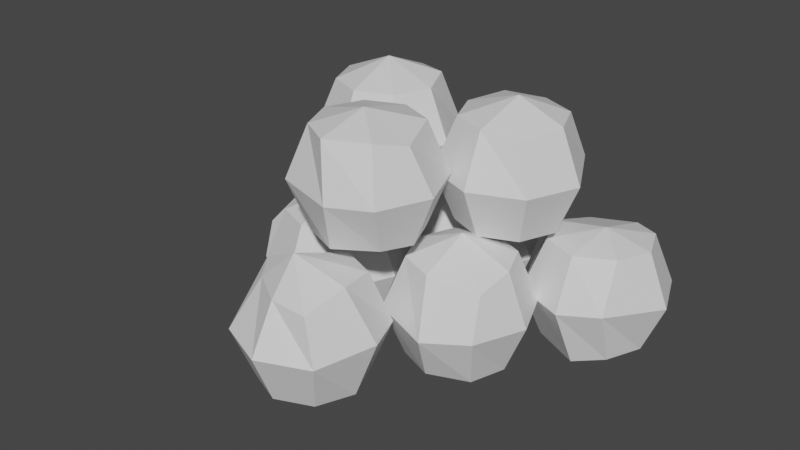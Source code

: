# Source: snowballs.blend  (saved by Blender 2.83.18; exported with 4.5.12 LTS)
import bpy
from mathutils import Matrix  # noqa: F401  (used for matrix-valued properties, if any)

bpy.ops.wm.read_factory_settings(use_empty=True)
scene = bpy.context.scene
scene.name = 'Scene'

# ---- collections
col_collection = bpy.data.collections.new('Collection'); scene.collection.children.link(col_collection)

# ---- materials (node trees are filled in below, after node groups)
mat_snow = bpy.data.materials.new('Snow')
mat_snow.use_transparent_shadow = False

# ---- material node trees
mat_snow.use_nodes = True; mat_snow.node_tree.nodes.clear()
_N = mat_snow.node_tree.nodes; _L = mat_snow.node_tree.links
n0 = _N.new('ShaderNodeBsdfPrincipled'); n0.name = 'Principled BSDF'; n0.location = (10, 300)
n0.distribution = 'GGX'
n0.subsurface_method = 'BURLEY'
n0.inputs[3].default_value = 1.45
n0.inputs[27].default_value = (0.0, 0.0, 0.0, 1.0)
n0.inputs[28].default_value = 1.0
n1 = _N.new('ShaderNodeOutputMaterial'); n1.name = 'Material Output'; n1.location = (300, 300)
_L.new(n0.outputs[0], n1.inputs[0])
n1.is_active_output = True

# ---- world
world_world = bpy.data.worlds.new('World'); scene.world = world_world
world_world.use_nodes = True; world_world.node_tree.nodes.clear()
_N = world_world.node_tree.nodes; _L = world_world.node_tree.links
n0 = _N.new('ShaderNodeOutputWorld'); n0.name = 'World Output'; n0.location = (300, 300)
n1 = _N.new('ShaderNodeBackground'); n1.name = 'Background'; n1.location = (10, 300)
n1.inputs[0].default_value = (0.05088, 0.05088, 0.05088, 1.0)
_L.new(n1.outputs[0], n0.inputs[0])
n0.is_active_output = True
world_world.color = (0.05088, 0.05088, 0.05088)
world_world.use_sun_shadow = False
world_world.sun_shadow_jitter_overblur = 0.0

# ---- meshes
me_kula_001 = bpy.data.meshes.new('Kula.001')
me_kula_001.from_pydata([(0.025, 0.025, 0.03536), (0.03536, 0.03536, -2.186e-09), (0.025, 0.025, -0.03536), (0.03536, -5.006e-09, 0.03536), (0.05, -5.006e-09, -2.186e-09), (0.03536, -5.006e-09, -0.03536), (0.025, -0.025, 0.03536), (0.03536, -0.03536, -2.186e-09), (0.025, -0.025, -0.03536), (-6.344e-10, -0.03536, 0.03536), (1.228e-09, -0.05, -2.186e-09), (-6.344e-10, -0.03536, -0.03536), (-0.025, -0.025, 0.03536), (-0.03536, -0.03536, -2.186e-09), (-0.025, -0.025, -0.03536), (0.0, -4.371e-09, -0.05), (-4.371e-09, -4.371e-09, 0.05), (-0.03536, -5.006e-09, 0.03536), (-0.05, -3.143e-09, -2.186e-09), (-0.03536, -5.006e-09, -0.03536), (-0.02168, 0.02457, 0.03791), (-0.03349, 0.03716, -0.007004), (-0.025, 0.025, -0.03536), (-2.497e-09, 0.03536, 0.03536), (-6.344e-10, 0.05, -2.186e-09), (-2.497e-09, 0.03536, -0.03536), (-0.07656, -0.025, 0.03553), (-0.06621, -0.03536, 0.0001761), (-0.07656, -0.025, -0.03518), (-0.06621, -5.006e-09, -0.03518), (0.1276, 0.025, 0.0354), (0.1379, 0.03536, 4.788e-05), (0.1276, 0.025, -0.03531), (-0.05156, -5.006e-09, 0.0001761), (-0.06621, -5.006e-09, 0.03553), (0.1379, -5.006e-09, 0.0354), (0.1526, -5.006e-09, 4.788e-05), (0.1379, -5.006e-09, -0.03531), (0.1276, -0.02383, 0.03657), (0.1295, -0.03931, 0.002999), (0.1276, -0.025, -0.03531), (-0.07656, 0.025, 0.03553), (-0.06621, 0.03536, 0.0001761), (0.1026, -0.03536, 0.0354), (0.1026, -0.05, 4.788e-05), (0.1078, -0.03546, -0.03964), (-0.07656, 0.025, -0.03518), (0.07759, -0.025, 0.0354), (0.06723, -0.03536, 4.788e-05), (0.07759, -0.025, -0.03531), (0.1026, -4.371e-09, -0.04995), (0.1067, -0.002625, 0.04408), (0.06723, -5.006e-09, 0.0354), (0.05259, -3.143e-09, 4.788e-05), (0.06723, -5.006e-09, -0.03531), (0.07802, 0.02784, 0.03015), (0.06723, 0.03536, 4.788e-05), (0.07759, 0.025, -0.03531), (0.1105, 0.03249, 0.03483), (0.1026, 0.05, 4.788e-05), (0.1026, 0.03536, -0.03531), (-0.1016, -0.03536, 0.03553), (-0.1016, -0.05, 0.0001761), (-0.1016, -0.03536, -0.03518), (-0.1266, -0.025, 0.03553), (-0.1319, -0.02437, 0.005712), (-0.1266, -0.025, -0.03518), (-0.1016, -4.371e-09, -0.04982), (-0.1016, 0.000947, 0.04626), (-0.1377, 0.002193, 0.02955), (-0.1516, -3.143e-09, 0.0001761), (-0.1335, 0.008132, -0.03212), (-0.1266, 0.025, 0.03553), (-0.1369, 0.03536, 0.0001761), (-0.1266, 0.025, -0.03518), (-0.1015, 0.03369, 0.04242), (-0.104, 0.04776, 0.00887), (-0.1016, 0.03536, -0.03518), (-0.02261, -0.007331, 0.1194), (-0.01536, 0.008074, 0.0774), (-0.02441, -0.004538, 0.04506), (-0.01406, -0.02954, 0.1158), (0.0005871, -0.02954, 0.08041), (-0.01406, -0.02954, 0.04506), (-0.02441, -0.05454, 0.1158), (-0.01406, -0.06489, 0.08041), (-0.02441, -0.05454, 0.04506), (-0.04941, -0.06489, 0.1158), (-0.04941, -0.07954, 0.08041), (-0.04941, -0.06489, 0.04506), (-0.07441, -0.05454, 0.1158), (-0.08477, -0.06489, 0.08041), (-0.07441, -0.05454, 0.04506), (-0.04941, -0.02954, 0.03041), (-0.04941, -0.02954, 0.1304), (-0.08477, -0.02954, 0.1158), (-0.09941, -0.02954, 0.08041), (-0.08477, -0.02954, 0.04506), (-0.07441, -0.004538, 0.1158), (-0.08477, 0.005817, 0.08041), (-0.07441, -0.004538, 0.04506), (-0.04941, 0.005817, 0.1158), (-0.05128, 0.01949, 0.08343), (-0.04941, 0.005817, 0.04506), (-0.03097, -0.1004, 0.0346), (-0.02061, -0.1108, -0.0007529), (-0.03097, -0.1004, -0.03611), (-0.02061, -0.07542, -0.03611), (0.07624, -0.00463, 0.1149), (0.08318, 0.004803, 0.08443), (0.07624, -0.00463, 0.04421), (-0.005966, -0.07542, -0.0007529), (-0.02061, -0.07542, 0.0346), (0.08659, -0.02963, 0.1149), (0.1012, -0.02963, 0.07956), (0.08659, -0.02963, 0.04421), (0.07465, -0.06043, 0.1105), (0.08659, -0.06499, 0.07956), (0.07624, -0.05463, 0.04421), (-0.03097, -0.05042, 0.0346), (-0.02061, -0.04007, -0.0007529), (0.05124, -0.06499, 0.1149), (0.05124, -0.07963, 0.07956), (0.05124, -0.06499, 0.04421), (-0.03097, -0.05042, -0.03611), (0.02624, -0.05463, 0.1149), (0.01588, -0.06499, 0.07956), (0.02624, -0.05463, 0.04421), (0.05124, -0.02963, 0.02956), (0.05407, -0.02976, 0.1278), (0.01588, -0.02963, 0.1149), (0.001236, -0.02963, 0.07956), (0.01588, -0.02963, 0.04421), (0.02862, -0.007612, 0.1184), (0.01588, 0.005725, 0.07956), (0.02624, -0.00463, 0.04421), (0.05124, 0.005725, 0.1149), (0.05124, 0.02037, 0.07956), (0.05124, 0.005725, 0.04421), (-0.05597, -0.1108, 0.0346), (-0.05597, -0.1254, -0.0007529), (-0.05597, -0.1108, -0.03611), (-0.08097, -0.1004, 0.0346), (-0.09132, -0.1108, -0.0007529), (-0.08097, -0.1004, -0.03611), (-0.05597, -0.07542, -0.05075), (-0.05597, -0.07542, 0.04925), (-0.09132, -0.07542, 0.0346), (-0.1069, -0.0885, 0.01293), (-0.09132, -0.07542, -0.03611), (-0.08097, -0.05042, 0.0346), (-0.09132, -0.04007, -0.0007529), (-0.08097, -0.05042, -0.03611), (-0.05597, -0.04007, 0.0346), (-0.05597, -0.02542, -0.0007529), (-0.05597, -0.04007, -0.03611), (0.07268, -0.04968, 0.03458), (0.08303, -0.03933, -0.0007756), (0.07268, -0.04968, -0.03613), (0.08303, -0.07468, 0.03458), (0.09768, -0.07468, -0.0007756), (0.08303, -0.07468, -0.03613), (0.08026, -0.09977, 0.0283), (0.08303, -0.11, -0.0007756), (0.07474, -0.09858, -0.03673), (0.04768, -0.11, 0.03458), (0.05285, -0.124, -0.004282), (0.04768, -0.11, -0.03613), (0.02268, -0.09968, 0.03458), (0.01232, -0.11, -0.0007756), (0.02268, -0.09968, -0.03613), (0.04768, -0.07468, -0.05078), (0.04768, -0.07468, 0.04922), (0.01232, -0.07468, 0.03458), (-0.002325, -0.07468, -0.0007756), (0.01232, -0.07468, -0.03613), (0.02268, -0.04968, 0.03458), (0.01232, -0.03933, -0.0007756), (0.02268, -0.04968, -0.03613), (0.04768, -0.03933, 0.03458), (0.04768, -0.02468, -0.0007756), (0.04768, -0.03933, -0.03613), (0.02036, -0.1313, 0.03652), (0.03072, -0.121, 0.001167), (0.02036, -0.1313, -0.03419), (0.02549, -0.1578, 0.03932), (0.04505, -0.1525, 0.005161), (0.03072, -0.1563, -0.03419), (0.02042, -0.1869, 0.03099), (0.03072, -0.1917, 0.001167), (0.02036, -0.1813, -0.03419), (-0.005943, -0.1866, 0.03219), (-0.004635, -0.2063, 0.001167), (-0.004635, -0.1917, -0.03419), (-0.03147, -0.1699, 0.03162), (-0.03999, -0.1917, 0.001167), (-0.02964, -0.1813, -0.03419), (-0.004635, -0.1563, -0.04883), (-0.01128, -0.1618, 0.05117), (-0.03999, -0.1563, 0.03652), (-0.05464, -0.1563, 0.001167), (-0.03843, -0.1606, -0.02853), (-0.03046, -0.1335, 0.0323), (-0.03999, -0.121, 0.001167), (-0.02964, -0.1313, -0.03419), (-0.004635, -0.121, 0.03652), (-0.004635, -0.1063, 0.001167), (-0.004635, -0.121, -0.03419), (0.02637, -0.08373, 0.1214), (0.03673, -0.07338, 0.08609), (0.02637, -0.08373, 0.05073), (0.03704, -0.1134, 0.1166), (0.05137, -0.1087, 0.08609), (0.03673, -0.1087, 0.05073), (0.02637, -0.1337, 0.1214), (0.03673, -0.1441, 0.08609), (0.02884, -0.13, 0.05243), (-0.001262, -0.1463, 0.1214), (0.007547, -0.1553, 0.08444), (0.001371, -0.1441, 0.05073), (-0.02363, -0.1337, 0.1214), (-0.03398, -0.1441, 0.08609), (-0.02363, -0.1337, 0.05073), (0.001371, -0.1087, 0.03609), (0.001947, -0.1127, 0.1317), (-0.03398, -0.1087, 0.1214), (-0.04863, -0.1087, 0.08609), (-0.03398, -0.1087, 0.05073), (-0.02363, -0.08373, 0.1214), (-0.03398, -0.07338, 0.08609), (-0.02363, -0.08373, 0.05073), (0.001371, -0.07338, 0.1214), (0.001371, -0.05873, 0.08609), (0.001371, -0.07338, 0.05073)], [], [(15, 25, 2), (24, 23, 0, 1), (25, 24, 1, 2), (23, 16, 0), (15, 2, 5), (1, 0, 3, 4), (2, 1, 4, 5), (0, 16, 3), (15, 5, 8), (4, 3, 6, 7), (5, 4, 7, 8), (3, 16, 6), (15, 8, 11), (7, 6, 9, 10), (8, 7, 10, 11), (6, 16, 9), (9, 16, 12), (15, 11, 14), (10, 9, 12, 13), (11, 10, 13, 14), (14, 13, 18, 19), (12, 16, 17), (15, 14, 19), (13, 12, 17, 18), (19, 18, 21, 22), (17, 16, 20), (15, 19, 22), (18, 17, 20, 21), (22, 21, 24, 25), (20, 16, 23), (15, 22, 25), (21, 20, 23, 24), (60, 59, 31, 32), (58, 51, 30), (50, 60, 32), (59, 58, 30, 31), (32, 31, 36, 37), (30, 51, 35), (50, 32, 37), (31, 30, 35, 36), (37, 36, 39, 40), (35, 51, 38), (50, 37, 40), (36, 35, 38, 39), (40, 39, 44, 45), (38, 51, 43), (50, 40, 45), (39, 38, 43, 44), (44, 43, 47, 48), (45, 44, 48, 49), (43, 51, 47), (50, 45, 49), (50, 49, 54), (48, 47, 52, 53), (49, 48, 53, 54), (47, 51, 52), (50, 54, 57), (53, 52, 55, 56), (54, 53, 56, 57), (52, 51, 55), (50, 57, 60), (56, 55, 58, 59), (57, 56, 59, 60), (55, 51, 58), (77, 76, 42, 46), (75, 68, 41), (76, 75, 41, 42), (67, 77, 46), (42, 41, 34, 33), (67, 46, 29), (46, 42, 33, 29), (41, 68, 34), (33, 34, 26, 27), (34, 68, 26), (29, 33, 27, 28), (67, 29, 28), (67, 28, 63), (26, 68, 61), (28, 27, 62, 63), (27, 26, 61, 62), (62, 61, 64, 65), (67, 63, 66), (61, 68, 64), (63, 62, 65, 66), (65, 64, 69, 70), (67, 66, 71), (64, 68, 69), (66, 65, 70, 71), (70, 69, 72, 73), (67, 71, 74), (69, 68, 72), (71, 70, 73, 74), (73, 72, 75, 76), (67, 74, 77), (72, 68, 75), (74, 73, 76, 77), (103, 102, 79, 80), (101, 94, 78), (93, 103, 80), (102, 101, 78, 79), (93, 80, 83), (79, 78, 81, 82), (80, 79, 82, 83), (78, 94, 81), (81, 94, 84), (93, 83, 86), (82, 81, 84, 85), (83, 82, 85, 86), (86, 85, 88, 89), (84, 94, 87), (93, 86, 89), (85, 84, 87, 88), (89, 88, 91, 92), (87, 94, 90), (93, 89, 92), (88, 87, 90, 91), (92, 91, 96, 97), (90, 94, 95), (93, 92, 97), (91, 90, 95, 96), (97, 96, 99, 100), (95, 94, 98), (93, 97, 100), (96, 95, 98, 99), (100, 99, 102, 103), (98, 94, 101), (93, 100, 103), (99, 98, 101, 102), (137, 136, 108, 109), (138, 137, 109, 110), (136, 129, 108), (128, 138, 110), (110, 109, 114, 115), (108, 129, 113), (128, 110, 115), (109, 108, 113, 114), (115, 114, 117, 118), (113, 129, 116), (128, 115, 118), (114, 113, 116, 117), (117, 116, 121, 122), (118, 117, 122, 123), (116, 129, 121), (128, 118, 123), (128, 123, 127), (122, 121, 125, 126), (123, 122, 126, 127), (121, 129, 125), (128, 127, 132), (126, 125, 130, 131), (127, 126, 131, 132), (125, 129, 130), (128, 132, 135), (131, 130, 133, 134), (132, 131, 134, 135), (130, 129, 133), (128, 135, 138), (134, 133, 136, 137), (135, 134, 137, 138), (133, 129, 136), (145, 155, 124), (155, 154, 120, 124), (153, 146, 119), (154, 153, 119, 120), (120, 119, 112, 111), (145, 124, 107), (124, 120, 111, 107), (119, 146, 112), (145, 107, 106), (111, 112, 104, 105), (112, 146, 104), (107, 111, 105, 106), (145, 106, 141), (104, 146, 139), (106, 105, 140, 141), (105, 104, 139, 140), (140, 139, 142, 143), (145, 141, 144), (139, 146, 142), (141, 140, 143, 144), (143, 142, 147, 148), (145, 144, 149), (142, 146, 147), (144, 143, 148, 149), (148, 147, 150, 151), (145, 149, 152), (147, 146, 150), (149, 148, 151, 152), (151, 150, 153, 154), (145, 152, 155), (150, 146, 153), (152, 151, 154, 155), (181, 180, 157, 158), (179, 172, 156), (171, 181, 158), (180, 179, 156, 157), (158, 157, 160, 161), (156, 172, 159), (171, 158, 161), (157, 156, 159, 160), (161, 160, 163, 164), (159, 172, 162), (171, 161, 164), (160, 159, 162, 163), (164, 163, 166, 167), (162, 172, 165), (171, 164, 167), (163, 162, 165, 166), (166, 165, 168, 169), (167, 166, 169, 170), (165, 172, 168), (171, 167, 170), (171, 170, 175), (169, 168, 173, 174), (170, 169, 174, 175), (168, 172, 173), (171, 175, 178), (174, 173, 176, 177), (175, 174, 177, 178), (173, 172, 176), (171, 178, 181), (177, 176, 179, 180), (178, 177, 180, 181), (176, 172, 179), (197, 207, 184), (206, 205, 182, 183), (207, 206, 183, 184), (205, 198, 182), (197, 184, 187), (183, 182, 185, 186), (184, 183, 186, 187), (182, 198, 185), (197, 187, 190), (186, 185, 188, 189), (187, 186, 189, 190), (185, 198, 188), (197, 190, 193), (189, 188, 191, 192), (190, 189, 192, 193), (188, 198, 191), (191, 198, 194), (197, 193, 196), (192, 191, 194, 195), (193, 192, 195, 196), (196, 195, 200, 201), (194, 198, 199), (197, 196, 201), (195, 194, 199, 200), (201, 200, 203, 204), (199, 198, 202), (197, 201, 204), (200, 199, 202, 203), (204, 203, 206, 207), (202, 198, 205), (197, 204, 207), (203, 202, 205, 206), (233, 232, 209, 210), (231, 224, 208), (223, 233, 210), (232, 231, 208, 209), (210, 209, 212, 213), (208, 224, 211), (223, 210, 213), (209, 208, 211, 212), (213, 212, 215, 216), (211, 224, 214), (223, 213, 216), (212, 211, 214, 215), (216, 215, 218, 219), (214, 224, 217), (223, 216, 219), (215, 214, 217, 218), (219, 218, 221, 222), (217, 224, 220), (223, 219, 222), (218, 217, 220, 221), (221, 220, 225, 226), (222, 221, 226, 227), (220, 224, 225), (223, 222, 227), (223, 227, 230), (226, 225, 228, 229), (227, 226, 229, 230), (225, 224, 228), (223, 230, 233), (229, 228, 231, 232), (230, 229, 232, 233), (228, 224, 231)])
_uv = me_kula_001.uv_layers.new(name='MapaUV')
_uv.uv.foreach_set('vector', [0.6875, 0.0, 0.75, 0.25, 0.625, 0.25, 0.75, 0.5, 0.75, 0.75, 0.625, 0.75, 0.625, 0.5, 0.75, 0.25, 0.75, 0.5, 0.625, 0.5, 0.625, 0.25, 0.75, 0.75, 0.6875, 1.0, 0.625, 0.75, 0.5625, 0.0, 0.625, 0.25, 0.5, 0.25, 0.625, 0.5, 0.625, 0.75, 0.5, 0.75, 0.5, 0.5, 0.625, 0.25, 0.625, 0.5, 0.5, 0.5, 0.5, 0.25, 0.625, 0.75, 0.5625, 1.0, 0.5, 0.75, 0.4375, 0.0, 0.5, 0.25, 0.375, 0.25, 0.5, 0.5, 0.5, 0.75, 0.375, 0.75, 0.375, 0.5, 0.5, 0.25, 0.5, 0.5, 0.375, 0.5, 0.375, 0.25, 0.5, 0.75, 0.4375, 1.0, 0.375, 0.75, 0.3125, 0.0, 0.375, 0.25, 0.25, 0.25, 0.375, 0.5, 0.375, 0.75, 0.25, 0.75, 0.25, 0.5, 0.375, 0.25, 0.375, 0.5, 0.25, 0.5, 0.25, 0.25, 0.375, 0.75, 0.3125, 1.0, 0.25, 0.75, 0.25, 0.75, 0.1875, 1.0, 0.125, 0.75, 0.1875, 0.0, 0.25, 0.25, 0.125, 0.25, 0.25, 0.5, 0.25, 0.75, 0.125, 0.75, 0.125, 0.5, 0.25, 0.25, 0.25, 0.5, 0.125, 0.5, 0.125, 0.25, 0.125, 0.25, 0.125, 0.5, 0.0, 0.5, 0.0, 0.25, 0.125, 0.75, 0.0625, 1.0, 0.0, 0.75, 0.0625, 0.0, 0.125, 0.25, 0.0, 0.25, 0.125, 0.5, 0.125, 0.75, 0.0, 0.75, 0.0, 0.5, 1.0, 0.25, 1.0, 0.5, 0.875, 0.5, 0.875, 0.25, 1.0, 0.75, 0.9375, 1.0, 0.875, 0.75, 0.9375, 0.0, 1.0, 0.25, 0.875, 0.25, 1.0, 0.5, 1.0, 0.75, 0.875, 0.75, 0.875, 0.5, 0.875, 0.25, 0.875, 0.5, 0.75, 0.5, 0.75, 0.25, 0.875, 0.75, 0.8125, 1.0, 0.75, 0.75, 0.8125, 0.0, 0.875, 0.25, 0.75, 0.25, 0.875, 0.5, 0.875, 0.75, 0.75, 0.75, 0.75, 0.5, 0.75, 0.25, 0.75, 0.5, 0.625, 0.5, 0.625, 0.25, 0.75, 0.75, 0.6875, 1.0, 0.625, 0.75, 0.6875, 0.0, 0.75, 0.25, 0.625, 0.25, 0.75, 0.5, 0.75, 0.75, 0.625, 0.75, 0.625, 0.5, 0.625, 0.25, 0.625, 0.5, 0.5, 0.5, 0.5, 0.25, 0.625, 0.75, 0.5625, 1.0, 0.5, 0.75, 0.5625, 0.0, 0.625, 0.25, 0.5, 0.25, 0.625, 0.5, 0.625, 0.75, 0.5, 0.75, 0.5, 0.5, 0.5, 0.25, 0.5, 0.5, 0.375, 0.5, 0.375, 0.25, 0.5, 0.75, 0.4375, 1.0, 0.375, 0.75, 0.4375, 0.0, 0.5, 0.25, 0.375, 0.25, 0.5, 0.5, 0.5, 0.75, 0.375, 0.75, 0.375, 0.5, 0.375, 0.25, 0.375, 0.5, 0.25, 0.5, 0.25, 0.25, 0.375, 0.75, 0.3125, 1.0, 0.25, 0.75, 0.3125, 0.0, 0.375, 0.25, 0.25, 0.25, 0.375, 0.5, 0.375, 0.75, 0.25, 0.75, 0.25, 0.5, 0.25, 0.5, 0.25, 0.75, 0.125, 0.75, 0.125, 0.5, 0.25, 0.25, 0.25, 0.5, 0.125, 0.5, 0.125, 0.25, 0.25, 0.75, 0.1875, 1.0, 0.125, 0.75, 0.1875, 0.0, 0.25, 0.25, 0.125, 0.25, 0.0625, 0.0, 0.125, 0.25, 0.0, 0.25, 0.125, 0.5, 0.125, 0.75, 0.0, 0.75, 0.0, 0.5, 0.125, 0.25, 0.125, 0.5, 0.0, 0.5, 0.0, 0.25, 0.125, 0.75, 0.0625, 1.0, 0.0, 0.75, 0.9375, 0.0, 1.0, 0.25, 0.875, 0.25, 1.0, 0.5, 1.0, 0.75, 0.875, 0.75, 0.875, 0.5, 1.0, 0.25, 1.0, 0.5, 0.875, 0.5, 0.875, 0.25, 1.0, 0.75, 0.9375, 1.0, 0.875, 0.75, 0.8125, 0.0, 0.875, 0.25, 0.75, 0.25, 0.875, 0.5, 0.875, 0.75, 0.75, 0.75, 0.75, 0.5, 0.875, 0.25, 0.875, 0.5, 0.75, 0.5, 0.75, 0.25, 0.875, 0.75, 0.8125, 1.0, 0.75, 0.75, 0.75, 0.25, 0.75, 0.5, 0.625, 0.5, 0.625, 0.25, 0.75, 0.75, 0.6875, 1.0, 0.625, 0.75, 0.75, 0.5, 0.75, 0.75, 0.625, 0.75, 0.625, 0.5, 0.6875, 0.0, 0.75, 0.25, 0.625, 0.25, 0.625, 0.5, 0.625, 0.75, 0.5, 0.75, 0.5, 0.5, 0.5625, 0.0, 0.625, 0.25, 0.5, 0.25, 0.625, 0.25, 0.625, 0.5, 0.5, 0.5, 0.5, 0.25, 0.625, 0.75, 0.5625, 1.0, 0.5, 0.75, 0.5, 0.5, 0.5, 0.75, 0.375, 0.75, 0.375, 0.5, 0.5, 0.75, 0.4375, 1.0, 0.375, 0.75, 0.5, 0.25, 0.5, 0.5, 0.375, 0.5, 0.375, 0.25, 0.4375, 0.0, 0.5, 0.25, 0.375, 0.25, 0.3125, 0.0, 0.375, 0.25, 0.25, 0.25, 0.375, 0.75, 0.3125, 1.0, 0.25, 0.75, 0.375, 0.25, 0.375, 0.5, 0.25, 0.5, 0.25, 0.25, 0.375, 0.5, 0.375, 0.75, 0.25, 0.75, 0.25, 0.5, 0.25, 0.5, 0.25, 0.75, 0.125, 0.75, 0.125, 0.5, 0.1875, 0.0, 0.25, 0.25, 0.125, 0.25, 0.25, 0.75, 0.1875, 1.0, 0.125, 0.75, 0.25, 0.25, 0.25, 0.5, 0.125, 0.5, 0.125, 0.25, 0.125, 0.5, 0.125, 0.75, 0.0, 0.75, 0.0, 0.5, 0.0625, 0.0, 0.125, 0.25, 0.0, 0.25, 0.125, 0.75, 0.0625, 1.0, 0.0, 0.75, 0.125, 0.25, 0.125, 0.5, 0.0, 0.5, 0.0, 0.25, 1.0, 0.5, 1.0, 0.75, 0.875, 0.75, 0.875, 0.5, 0.9375, 0.0, 1.0, 0.25, 0.875, 0.25, 1.0, 0.75, 0.9375, 1.0, 0.875, 0.75, 1.0, 0.25, 1.0, 0.5, 0.875, 0.5, 0.875, 0.25, 0.875, 0.5, 0.875, 0.75, 0.75, 0.75, 0.75, 0.5, 0.8125, 0.0, 0.875, 0.25, 0.75, 0.25, 0.875, 0.75, 0.8125, 1.0, 0.75, 0.75, 0.875, 0.25, 0.875, 0.5, 0.75, 0.5, 0.75, 0.25, 0.75, 0.25, 0.75, 0.5, 0.625, 0.5, 0.625, 0.25, 0.75, 0.75, 0.6875, 1.0, 0.625, 0.75, 0.6875, 0.0, 0.75, 0.25, 0.625, 0.25, 0.75, 0.5, 0.75, 0.75, 0.625, 0.75, 0.625, 0.5, 0.5625, 0.0, 0.625, 0.25, 0.5, 0.25, 0.625, 0.5, 0.625, 0.75, 0.5, 0.75, 0.5, 0.5, 0.625, 0.25, 0.625, 0.5, 0.5, 0.5, 0.5, 0.25, 0.625, 0.75, 0.5625, 1.0, 0.5, 0.75, 0.5, 0.75, 0.4375, 1.0, 0.375, 0.75, 0.4375, 0.0, 0.5, 0.25, 0.375, 0.25, 0.5, 0.5, 0.5, 0.75, 0.375, 0.75, 0.375, 0.5, 0.5, 0.25, 0.5, 0.5, 0.375, 0.5, 0.375, 0.25, 0.375, 0.25, 0.375, 0.5, 0.25, 0.5, 0.25, 0.25, 0.375, 0.75, 0.3125, 1.0, 0.25, 0.75, 0.3125, 0.0, 0.375, 0.25, 0.25, 0.25, 0.375, 0.5, 0.375, 0.75, 0.25, 0.75, 0.25, 0.5, 0.25, 0.25, 0.25, 0.5, 0.125, 0.5, 0.125, 0.25, 0.25, 0.75, 0.1875, 1.0, 0.125, 0.75, 0.1875, 0.0, 0.25, 0.25, 0.125, 0.25, 0.25, 0.5, 0.25, 0.75, 0.125, 0.75, 0.125, 0.5, 0.125, 0.25, 0.125, 0.5, 0.0, 0.5, 0.0, 0.25, 0.125, 0.75, 0.0625, 1.0, 0.0, 0.75, 0.0625, 0.0, 0.125, 0.25, 0.0, 0.25, 0.125, 0.5, 0.125, 0.75, 0.0, 0.75, 0.0, 0.5, 1.0, 0.25, 1.0, 0.5, 0.875, 0.5, 0.875, 0.25, 1.0, 0.75, 0.9375, 1.0, 0.875, 0.75, 0.9375, 0.0, 1.0, 0.25, 0.875, 0.25, 1.0, 0.5, 1.0, 0.75, 0.875, 0.75, 0.875, 0.5, 0.875, 0.25, 0.875, 0.5, 0.75, 0.5, 0.75, 0.25, 0.875, 0.75, 0.8125, 1.0, 0.75, 0.75, 0.8125, 0.0, 0.875, 0.25, 0.75, 0.25, 0.875, 0.5, 0.875, 0.75, 0.75, 0.75, 0.75, 0.5, 0.75, 0.5, 0.75, 0.75, 0.625, 0.75, 0.625, 0.5, 0.75, 0.25, 0.75, 0.5, 0.625, 0.5, 0.625, 0.25, 0.75, 0.75, 0.6875, 1.0, 0.625, 0.75, 0.6875, 0.0, 0.75, 0.25, 0.625, 0.25, 0.625, 0.25, 0.625, 0.5, 0.5, 0.5, 0.5, 0.25, 0.625, 0.75, 0.5625, 1.0, 0.5, 0.75, 0.5625, 0.0, 0.625, 0.25, 0.5, 0.25, 0.625, 0.5, 0.625, 0.75, 0.5, 0.75, 0.5, 0.5, 0.5, 0.25, 0.5, 0.5, 0.375, 0.5, 0.375, 0.25, 0.5, 0.75, 0.4375, 1.0, 0.375, 0.75, 0.4375, 0.0, 0.5, 0.25, 0.375, 0.25, 0.5, 0.5, 0.5, 0.75, 0.375, 0.75, 0.375, 0.5, 0.375, 0.5, 0.375, 0.75, 0.25, 0.75, 0.25, 0.5, 0.375, 0.25, 0.375, 0.5, 0.25, 0.5, 0.25, 0.25, 0.375, 0.75, 0.3125, 1.0, 0.25, 0.75, 0.3125, 0.0, 0.375, 0.25, 0.25, 0.25, 0.1875, 0.0, 0.25, 0.25, 0.125, 0.25, 0.25, 0.5, 0.25, 0.75, 0.125, 0.75, 0.125, 0.5, 0.25, 0.25, 0.25, 0.5, 0.125, 0.5, 0.125, 0.25, 0.25, 0.75, 0.1875, 1.0, 0.125, 0.75, 0.0625, 0.0, 0.125, 0.25, 0.0, 0.25, 0.125, 0.5, 0.125, 0.75, 0.0, 0.75, 0.0, 0.5, 0.125, 0.25, 0.125, 0.5, 0.0, 0.5, 0.0, 0.25, 0.125, 0.75, 0.0625, 1.0, 0.0, 0.75, 0.9375, 0.0, 1.0, 0.25, 0.875, 0.25, 1.0, 0.5, 1.0, 0.75, 0.875, 0.75, 0.875, 0.5, 1.0, 0.25, 1.0, 0.5, 0.875, 0.5, 0.875, 0.25, 1.0, 0.75, 0.9375, 1.0, 0.875, 0.75, 0.8125, 0.0, 0.875, 0.25, 0.75, 0.25, 0.875, 0.5, 0.875, 0.75, 0.75, 0.75, 0.75, 0.5, 0.875, 0.25, 0.875, 0.5, 0.75, 0.5, 0.75, 0.25, 0.875, 0.75, 0.8125, 1.0, 0.75, 0.75, 0.6875, 0.0, 0.75, 0.25, 0.625, 0.25, 0.75, 0.25, 0.75, 0.5, 0.625, 0.5, 0.625, 0.25, 0.75, 0.75, 0.6875, 1.0, 0.625, 0.75, 0.75, 0.5, 0.75, 0.75, 0.625, 0.75, 0.625, 0.5, 0.625, 0.5, 0.625, 0.75, 0.5, 0.75, 0.5, 0.5, 0.5625, 0.0, 0.625, 0.25, 0.5, 0.25, 0.625, 0.25, 0.625, 0.5, 0.5, 0.5, 0.5, 0.25, 0.625, 0.75, 0.5625, 1.0, 0.5, 0.75, 0.4375, 0.0, 0.5, 0.25, 0.375, 0.25, 0.5, 0.5, 0.5, 0.75, 0.375, 0.75, 0.375, 0.5, 0.5, 0.75, 0.4375, 1.0, 0.375, 0.75, 0.5, 0.25, 0.5, 0.5, 0.375, 0.5, 0.375, 0.25, 0.3125, 0.0, 0.375, 0.25, 0.25, 0.25, 0.375, 0.75, 0.3125, 1.0, 0.25, 0.75, 0.375, 0.25, 0.375, 0.5, 0.25, 0.5, 0.25, 0.25, 0.375, 0.5, 0.375, 0.75, 0.25, 0.75, 0.25, 0.5, 0.25, 0.5, 0.25, 0.75, 0.125, 0.75, 0.125, 0.5, 0.1875, 0.0, 0.25, 0.25, 0.125, 0.25, 0.25, 0.75, 0.1875, 1.0, 0.125, 0.75, 0.25, 0.25, 0.25, 0.5, 0.125, 0.5, 0.125, 0.25, 0.125, 0.5, 0.125, 0.75, 0.0, 0.75, 0.0, 0.5, 0.0625, 0.0, 0.125, 0.25, 0.0, 0.25, 0.125, 0.75, 0.0625, 1.0, 0.0, 0.75, 0.125, 0.25, 0.125, 0.5, 0.0, 0.5, 0.0, 0.25, 1.0, 0.5, 1.0, 0.75, 0.875, 0.75, 0.875, 0.5, 0.9375, 0.0, 1.0, 0.25, 0.875, 0.25, 1.0, 0.75, 0.9375, 1.0, 0.875, 0.75, 1.0, 0.25, 1.0, 0.5, 0.875, 0.5, 0.875, 0.25, 0.875, 0.5, 0.875, 0.75, 0.75, 0.75, 0.75, 0.5, 0.8125, 0.0, 0.875, 0.25, 0.75, 0.25, 0.875, 0.75, 0.8125, 1.0, 0.75, 0.75, 0.875, 0.25, 0.875, 0.5, 0.75, 0.5, 0.75, 0.25, 0.75, 0.25, 0.75, 0.5, 0.625, 0.5, 0.625, 0.25, 0.75, 0.75, 0.6875, 1.0, 0.625, 0.75, 0.6875, 0.0, 0.75, 0.25, 0.625, 0.25, 0.75, 0.5, 0.75, 0.75, 0.625, 0.75, 0.625, 0.5, 0.625, 0.25, 0.625, 0.5, 0.5, 0.5, 0.5, 0.25, 0.625, 0.75, 0.5625, 1.0, 0.5, 0.75, 0.5625, 0.0, 0.625, 0.25, 0.5, 0.25, 0.625, 0.5, 0.625, 0.75, 0.5, 0.75, 0.5, 0.5, 0.5, 0.25, 0.5, 0.5, 0.375, 0.5, 0.375, 0.25, 0.5, 0.75, 0.4375, 1.0, 0.375, 0.75, 0.4375, 0.0, 0.5, 0.25, 0.375, 0.25, 0.5, 0.5, 0.5, 0.75, 0.375, 0.75, 0.375, 0.5, 0.375, 0.25, 0.375, 0.5, 0.25, 0.5, 0.25, 0.25, 0.375, 0.75, 0.3125, 1.0, 0.25, 0.75, 0.3125, 0.0, 0.375, 0.25, 0.25, 0.25, 0.375, 0.5, 0.375, 0.75, 0.25, 0.75, 0.25, 0.5, 0.25, 0.5, 0.25, 0.75, 0.125, 0.75, 0.125, 0.5, 0.25, 0.25, 0.25, 0.5, 0.125, 0.5, 0.125, 0.25, 0.25, 0.75, 0.1875, 1.0, 0.125, 0.75, 0.1875, 0.0, 0.25, 0.25, 0.125, 0.25, 0.0625, 0.0, 0.125, 0.25, 0.0, 0.25, 0.125, 0.5, 0.125, 0.75, 0.0, 0.75, 0.0, 0.5, 0.125, 0.25, 0.125, 0.5, 0.0, 0.5, 0.0, 0.25, 0.125, 0.75, 0.0625, 1.0, 0.0, 0.75, 0.9375, 0.0, 1.0, 0.25, 0.875, 0.25, 1.0, 0.5, 1.0, 0.75, 0.875, 0.75, 0.875, 0.5, 1.0, 0.25, 1.0, 0.5, 0.875, 0.5, 0.875, 0.25, 1.0, 0.75, 0.9375, 1.0, 0.875, 0.75, 0.8125, 0.0, 0.875, 0.25, 0.75, 0.25, 0.875, 0.5, 0.875, 0.75, 0.75, 0.75, 0.75, 0.5, 0.875, 0.25, 0.875, 0.5, 0.75, 0.5, 0.75, 0.25, 0.875, 0.75, 0.8125, 1.0, 0.75, 0.75, 0.6875, 0.0, 0.75, 0.25, 0.625, 0.25, 0.75, 0.5, 0.75, 0.75, 0.625, 0.75, 0.625, 0.5, 0.75, 0.25, 0.75, 0.5, 0.625, 0.5, 0.625, 0.25, 0.75, 0.75, 0.6875, 1.0, 0.625, 0.75, 0.5625, 0.0, 0.625, 0.25, 0.5, 0.25, 0.625, 0.5, 0.625, 0.75, 0.5, 0.75, 0.5, 0.5, 0.625, 0.25, 0.625, 0.5, 0.5, 0.5, 0.5, 0.25, 0.625, 0.75, 0.5625, 1.0, 0.5, 0.75, 0.4375, 0.0, 0.5, 0.25, 0.375, 0.25, 0.5, 0.5, 0.5, 0.75, 0.375, 0.75, 0.375, 0.5, 0.5, 0.25, 0.5, 0.5, 0.375, 0.5, 0.375, 0.25, 0.5, 0.75, 0.4375, 1.0, 0.375, 0.75, 0.3125, 0.0, 0.375, 0.25, 0.25, 0.25, 0.375, 0.5, 0.375, 0.75, 0.25, 0.75, 0.25, 0.5, 0.375, 0.25, 0.375, 0.5, 0.25, 0.5, 0.25, 0.25, 0.375, 0.75, 0.3125, 1.0, 0.25, 0.75, 0.25, 0.75, 0.1875, 1.0, 0.125, 0.75, 0.1875, 0.0, 0.25, 0.25, 0.125, 0.25, 0.25, 0.5, 0.25, 0.75, 0.125, 0.75, 0.125, 0.5, 0.25, 0.25, 0.25, 0.5, 0.125, 0.5, 0.125, 0.25, 0.125, 0.25, 0.125, 0.5, 0.0, 0.5, 0.0, 0.25, 0.125, 0.75, 0.0625, 1.0, 0.0, 0.75, 0.0625, 0.0, 0.125, 0.25, 0.0, 0.25, 0.125, 0.5, 0.125, 0.75, 0.0, 0.75, 0.0, 0.5, 1.0, 0.25, 1.0, 0.5, 0.875, 0.5, 0.875, 0.25, 1.0, 0.75, 0.9375, 1.0, 0.875, 0.75, 0.9375, 0.0, 1.0, 0.25, 0.875, 0.25, 1.0, 0.5, 1.0, 0.75, 0.875, 0.75, 0.875, 0.5, 0.875, 0.25, 0.875, 0.5, 0.75, 0.5, 0.75, 0.25, 0.875, 0.75, 0.8125, 1.0, 0.75, 0.75, 0.8125, 0.0, 0.875, 0.25, 0.75, 0.25, 0.875, 0.5, 0.875, 0.75, 0.75, 0.75, 0.75, 0.5, 0.75, 0.25, 0.75, 0.5, 0.625, 0.5, 0.625, 0.25, 0.75, 0.75, 0.6875, 1.0, 0.625, 0.75, 0.6875, 0.0, 0.75, 0.25, 0.625, 0.25, 0.75, 0.5, 0.75, 0.75, 0.625, 0.75, 0.625, 0.5, 0.625, 0.25, 0.625, 0.5, 0.5, 0.5, 0.5, 0.25, 0.625, 0.75, 0.5625, 1.0, 0.5, 0.75, 0.5625, 0.0, 0.625, 0.25, 0.5, 0.25, 0.625, 0.5, 0.625, 0.75, 0.5, 0.75, 0.5, 0.5, 0.5, 0.25, 0.5, 0.5, 0.375, 0.5, 0.375, 0.25, 0.5, 0.75, 0.4375, 1.0, 0.375, 0.75, 0.4375, 0.0, 0.5, 0.25, 0.375, 0.25, 0.5, 0.5, 0.5, 0.75, 0.375, 0.75, 0.375, 0.5, 0.375, 0.25, 0.375, 0.5, 0.25, 0.5, 0.25, 0.25, 0.375, 0.75, 0.3125, 1.0, 0.25, 0.75, 0.3125, 0.0, 0.375, 0.25, 0.25, 0.25, 0.375, 0.5, 0.375, 0.75, 0.25, 0.75, 0.25, 0.5, 0.25, 0.25, 0.25, 0.5, 0.125, 0.5, 0.125, 0.25, 0.25, 0.75, 0.1875, 1.0, 0.125, 0.75, 0.1875, 0.0, 0.25, 0.25, 0.125, 0.25, 0.25, 0.5, 0.25, 0.75, 0.125, 0.75, 0.125, 0.5, 0.125, 0.5, 0.125, 0.75, 0.0, 0.75, 0.0, 0.5, 0.125, 0.25, 0.125, 0.5, 0.0, 0.5, 0.0, 0.25, 0.125, 0.75, 0.0625, 1.0, 0.0, 0.75, 0.0625, 0.0, 0.125, 0.25, 0.0, 0.25, 0.9375, 0.0, 1.0, 0.25, 0.875, 0.25, 1.0, 0.5, 1.0, 0.75, 0.875, 0.75, 0.875, 0.5, 1.0, 0.25, 1.0, 0.5, 0.875, 0.5, 0.875, 0.25, 1.0, 0.75, 0.9375, 1.0, 0.875, 0.75, 0.8125, 0.0, 0.875, 0.25, 0.75, 0.25, 0.875, 0.5, 0.875, 0.75, 0.75, 0.75, 0.75, 0.5, 0.875, 0.25, 0.875, 0.5, 0.75, 0.5, 0.75, 0.25, 0.875, 0.75, 0.8125, 1.0, 0.75, 0.75])
me_kula_001.materials.append(mat_snow)
me_kula_001.use_remesh_fix_poles = True
me_kula_001.use_remesh_preserve_attributes = False
me_kula_001.use_mirror_vertex_groups = False
me_kula_001.update()

# ---- objects
ob_kula = bpy.data.objects.new('Kula', me_kula_001)

# ---- transforms, parenting, visibility, modifiers, constraints
ob_kula.location = (0.0, 0.0, 0.05036)
ob_kula.lineart.crease_threshold = 0.0

# ---- collection membership
col_collection.objects.link(ob_kula)

# ---- scene / render settings (as saved in the file)
scene.frame_start = 1; scene.frame_end = 250; scene.frame_set(1)
scene.render.engine = 'BLENDER_EEVEE_NEXT'
scene.cycles.use_denoising = False
scene.cycles.samples = 128
scene.cycles.sampling_pattern = 'TABULATED_SOBOL'
scene.cycles.use_adaptive_sampling = False
scene.cycles.use_light_tree = False
scene.view_settings.view_transform = 'Filmic'
bpy.context.view_layer.update()

# ---- added for rendering (the .blend has no active camera and no usable light): camera, sun
cam_auto = bpy.data.cameras.new('AutoCamera')
cam_auto.lens = 50.0
cam_auto.sensor_width = 36.0
cam_auto.clip_end = 1000.0
ob_auto_camera = bpy.data.objects.new('AutoCamera', cam_auto)
scene.collection.objects.link(ob_auto_camera)
ob_auto_camera.location = (0.405402, -0.564024, 0.414736)
ob_auto_camera.rotation_euler = (1.09748, -7.21219e-08, 0.694738)
scene.camera = ob_auto_camera
light_auto_sun = bpy.data.lights.new('AutoSun', 'SUN')
light_auto_sun.energy = 3.0
light_auto_sun.angle = 0.0523599
ob_auto_sun = bpy.data.objects.new('AutoSun', light_auto_sun)
scene.collection.objects.link(ob_auto_sun)
ob_auto_sun.rotation_euler = (0.872665, 0.174533, 0.523599)
bpy.context.view_layer.update()
